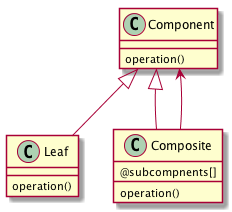

The diagram above was rendered by PlantUML. Its source (embedded in the PNG):
@startuml

class Component {
operation()
}
class Leaf {
operation()
}
class Composite {
@subcompnents[]
operation()
}

Component <|-- Leaf
Component <|-- Composite
Component <-- Composite

@enduml